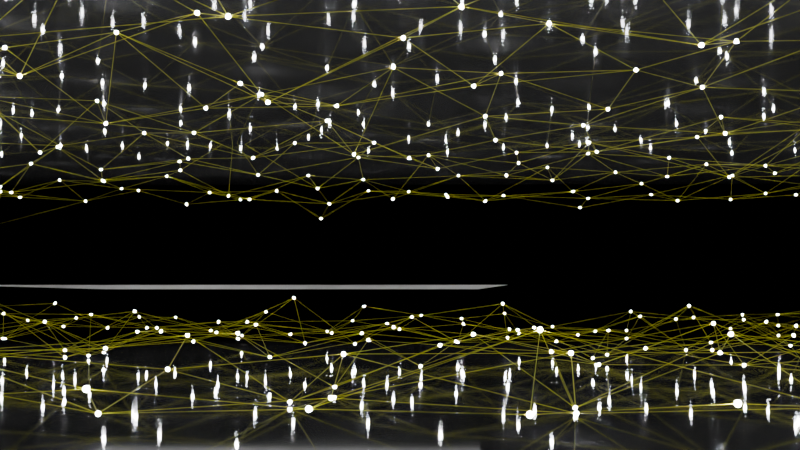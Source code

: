 # Source: gn_pt_network___v002.blend  (saved by Blender 4.1.23; exported with 4.5.12 LTS)
import bpy
from mathutils import Matrix  # noqa: F401  (used for matrix-valued properties, if any)

bpy.ops.wm.read_factory_settings(use_empty=True)
scene = bpy.context.scene
scene.name = 'Scene'

# ---- collections
col_collection = bpy.data.collections.new('Collection'); scene.collection.children.link(col_collection)

# ---- materials (node trees are filled in below, after node groups)
mat_wire = bpy.data.materials.new('wire')
mat_reflect_plane = bpy.data.materials.new('reflect plane')
mat_blue_light = bpy.data.materials.new('blue light')

# ---- node groups
ng_geometry_nodes = bpy.data.node_groups.new('Geometry Nodes', 'GeometryNodeTree')
_s = ng_geometry_nodes.interface.new_socket(name='Geometry', in_out='OUTPUT', socket_type='NodeSocketGeometry')
_s = ng_geometry_nodes.interface.new_socket(name='Geometry', in_out='INPUT', socket_type='NodeSocketGeometry')
ng_geometry_nodes.is_modifier = True
_N = ng_geometry_nodes.nodes; _L = ng_geometry_nodes.links
n0 = _N.new('NodeGroupOutput'); n0.name = 'Group Output'; n0.location = (820, 700)
n1 = _N.new('GeometryNodeMeshGrid'); n1.name = 'Grid'; n1.location = (-1700, 1000)
n1.inputs[0].default_value = 7.0
n1.inputs[1].default_value = 7.0
n1.inputs[2].default_value = 40
n1.inputs[3].default_value = 40
n2 = _N.new('GeometryNodeMeshToCurve'); n2.name = 'Mesh to Curve'; n2.location = (20, 520)
n3 = _N.new('GeometryNodeCurveToMesh'); n3.name = 'Curve to Mesh'; n3.location = (240, 520)
n4 = _N.new('GeometryNodeCurvePrimitiveCircle'); n4.name = 'Curve Circle'; n4.location = (20, 400)
n4.inputs[4].default_value = 0.0005
n5 = _N.new('GeometryNodeSetPosition'); n5.name = 'Set Position'; n5.location = (-500, 860)
n6 = _N.new('ShaderNodeCombineXYZ'); n6.name = 'Combine XYZ'; n6.location = (-720, 600)
n7 = _N.new('FunctionNodeRandomValue'); n7.name = 'Random Value'; n7.location = (-920, 460)
n7.inputs[3].default_value = 0.5
n8 = _N.new('ShaderNodeTexNoise'); n8.name = 'Noise Texture'; n8.location = (-1280, 580)
n8.inputs[2].default_value = 1.2
n9 = _N.new('ShaderNodeTexNoise'); n9.name = 'Noise Texture.001'; n9.location = (-1100, 520)
n9.inputs[2].default_value = 1.2
n10 = _N.new('GeometryNodeInstanceOnPoints'); n10.name = 'Instance on Points'; n10.location = (240, 880)
n10.width = 155
n11 = _N.new('GeometryNodeMeshUVSphere'); n11.name = 'UV Sphere'; n11.location = (-100, 800)
n11.inputs[0].default_value = 16
n11.inputs[2].default_value = 0.006
n12 = _N.new('GeometryNodeJoinGeometry'); n12.name = 'Join Geometry'; n12.location = (640, 700)
n13 = _N.new('GeometryNodeSetMaterial'); n13.name = 'Set Material'; n13.location = (60, 800)
n13.inputs[2].default_value = mat_blue_light
n14 = _N.new('GeometryNodeMergeByDistance'); n14.name = 'Merge by Distance'; n14.location = (-300, 860)
n14.inputs[2].default_value = 0.5
n15 = _N.new('ShaderNodeCombineXYZ'); n15.name = 'Combine XYZ.001'; n15.location = (-1100, 920)
n16 = _N.new('GeometryNodeInputSceneTime'); n16.name = 'Scene Time'; n16.location = (-1700, 780)
n17 = _N.new('ShaderNodeMapRange'); n17.name = 'Map Range'; n17.location = (-1500, 860)
n17.width = 165
n17.inputs[1].default_value = 250.0
n17.inputs[3].default_value = 0.3
n17.inputs[4].default_value = 0.5
n18 = _N.new('GeometryNodeSetPosition'); n18.name = 'Set Position.001'; n18.location = (-920, 1000)
n19 = _N.new('GeometryNodeSetPosition'); n19.name = 'Set Position.002'; n19.location = (-920, 840)
n20 = _N.new('ShaderNodeCombineXYZ'); n20.name = 'Combine XYZ.002'; n20.location = (-1100, 760)
n21 = _N.new('ShaderNodeMath'); n21.name = 'Math'; n21.location = (-1280, 760)
n21.operation = 'MULTIPLY'
n21.inputs[1].default_value = -1.0
n22 = _N.new('GeometryNodeJoinGeometry'); n22.name = 'Join Geometry.001'; n22.location = (-720, 860)
n23 = _N.new('GeometryNodeSetShadeSmooth'); n23.name = 'Set Shade Smooth'; n23.location = (440, 880)
n24 = _N.new('GeometryNodeSetMaterial'); n24.name = 'Set Material.001'; n24.location = (440, 520)
n24.inputs[2].default_value = mat_wire
n25 = _N.new('NodeFrame'); n25.name = 'Frame'; n25.location = (-1700, 200)
n25.width = 598
n26 = _N.new('GeometryNodeInputNamedAttribute'); n26.name = 'Named Attribute'; n26.location = (215, 520)
n26.inputs[0].default_value = 'radius'
n27 = _N.new('GeometryNodeSwitch'); n27.name = 'Switch'; n27.location = (215, 520)
n27.input_type = 'FLOAT'
n27.inputs[1].default_value = 1.0
_L.new(n14.outputs[0], n2.inputs[0])
_L.new(n2.outputs[0], n3.inputs[0])
_L.new(n4.outputs[0], n3.inputs[1])
_L.new(n22.outputs[0], n5.inputs[0])
_L.new(n6.outputs[0], n5.inputs[3])
_L.new(n7.outputs[1], n6.inputs[2])
_L.new(n8.outputs[0], n6.inputs[0])
_L.new(n9.outputs[0], n6.inputs[1])
_L.new(n23.outputs[0], n12.inputs[0])
_L.new(n24.outputs[0], n12.inputs[0])
_L.new(n12.outputs[0], n0.inputs[0])
_L.new(n13.outputs[0], n10.inputs[2])
_L.new(n5.outputs[0], n14.inputs[0])
_L.new(n14.outputs[0], n10.inputs[0])
_L.new(n16.outputs[1], n17.inputs[0])
_L.new(n17.outputs[0], n15.inputs[2])
_L.new(n11.outputs[0], n13.inputs[0])
_L.new(n1.outputs[0], n18.inputs[0])
_L.new(n15.outputs[0], n18.inputs[3])
_L.new(n17.outputs[0], n21.inputs[0])
_L.new(n21.outputs[0], n20.inputs[2])
_L.new(n20.outputs[0], n19.inputs[3])
_L.new(n1.outputs[0], n19.inputs[0])
_L.new(n18.outputs[0], n22.inputs[0])
_L.new(n19.outputs[0], n22.inputs[0])
_L.new(n10.outputs[0], n23.inputs[0])
_L.new(n3.outputs[0], n24.inputs[0])
_L.new(n26.outputs[1], n27.inputs[0])
_L.new(n26.outputs[0], n27.inputs[2])
_L.new(n27.outputs[0], n3.inputs[2])
n0.is_active_output = True

# ---- material node trees
mat_wire.use_nodes = True; mat_wire.node_tree.nodes.clear()
_N = mat_wire.node_tree.nodes; _L = mat_wire.node_tree.links
n0 = _N.new('ShaderNodeBsdfPrincipled'); n0.name = 'Principled BSDF'; n0.location = (10, 300)
n0.inputs[0].default_value = (1.0, 1.0, 0.0, 1.0)
n1 = _N.new('ShaderNodeOutputMaterial'); n1.name = 'Material Output'; n1.location = (300, 300)
_L.new(n0.outputs[0], n1.inputs[0])
n1.is_active_output = True
mat_reflect_plane.use_nodes = True; mat_reflect_plane.node_tree.nodes.clear()
_N = mat_reflect_plane.node_tree.nodes; _L = mat_reflect_plane.node_tree.links
n0 = _N.new('ShaderNodeBsdfPrincipled'); n0.name = 'Principled BSDF'; n0.location = (10, 300)
n0.inputs[0].default_value = (0.05277, 0.05277, 0.05277, 1.0)
n0.inputs[2].default_value = 0.05
n1 = _N.new('ShaderNodeOutputMaterial'); n1.name = 'Material Output'; n1.location = (300, 300)
_L.new(n0.outputs[0], n1.inputs[0])
n1.is_active_output = True
mat_blue_light.use_nodes = True; mat_blue_light.node_tree.nodes.clear()
_N = mat_blue_light.node_tree.nodes; _L = mat_blue_light.node_tree.links
n0 = _N.new('ShaderNodeBsdfPrincipled'); n0.name = 'Principled BSDF'; n0.location = (10, 300)
n0.inputs[0].default_value = (1.0, 1.0, 0.0, 1.0)
n0.inputs[28].default_value = 400.0
n1 = _N.new('ShaderNodeOutputMaterial'); n1.name = 'Material Output'; n1.location = (300, 300)
_L.new(n0.outputs[0], n1.inputs[0])
n1.is_active_output = True

# ---- world
world_world = bpy.data.worlds.new('World'); scene.world = world_world
world_world.use_nodes = True; world_world.node_tree.nodes.clear()
_N = world_world.node_tree.nodes; _L = world_world.node_tree.links
n0 = _N.new('ShaderNodeOutputWorld'); n0.name = 'World Output'; n0.location = (300, 300)
n1 = _N.new('ShaderNodeBackground'); n1.name = 'Background'; n1.location = (10, 300)
n1.inputs[0].default_value = (0.0, 0.0, 0.0, 1.0)
_L.new(n1.outputs[0], n0.inputs[0])
n0.is_active_output = True
world_world.color = (0.05088, 0.05088, 0.05088)
world_world.use_sun_shadow = False
world_world.sun_shadow_jitter_overblur = 0.0

# ---- cameras
cam_camera = bpy.data.cameras.new('Camera')
cam_camera.clip_end = 100.0
cam_camera.ortho_scale = 7.314

# ---- meshes
me_plane = bpy.data.meshes.new('Plane')
me_plane.from_pydata([(-1.0, -1.0, 0.0), (1.0, -1.0, 0.0), (-1.0, 1.0, 0.0), (1.0, 1.0, 0.0)], [], [(0, 1, 3, 2)])
_uv = me_plane.uv_layers.new(name='UVMap')
_uv.uv.foreach_set('vector', [0.0, 0.0, 1.0, 0.0, 1.0, 1.0, 0.0, 1.0])
me_plane.update()
me_plane_001 = bpy.data.meshes.new('Plane.001')
me_plane_001.from_pydata([(-1.0, -1.0, 0.0), (1.0, -1.0, 0.0), (-1.0, 1.0, 0.0), (1.0, 1.0, 0.0)], [], [(0, 1, 3, 2)])
_uv = me_plane_001.uv_layers.new(name='UVMap')
_uv.uv.foreach_set('vector', [0.0, 0.0, 1.0, 0.0, 1.0, 1.0, 0.0, 1.0])
me_plane_001.materials.append(mat_wire)
me_plane_001.update()
me_plane_002 = bpy.data.meshes.new('Plane.002')
me_plane_002.from_pydata([(-1.0, -1.0, 0.0), (1.0, -1.0, 0.0), (-1.0, 1.0, 0.0), (1.0, 1.0, 0.0)], [], [(0, 1, 3, 2)])
_uv = me_plane_002.uv_layers.new(name='UVMap')
_uv.uv.foreach_set('vector', [0.0, 0.0, 1.0, 0.0, 1.0, 1.0, 0.0, 1.0])
me_plane_002.materials.append(mat_reflect_plane)
me_plane_002.update()
me_plane_003 = bpy.data.meshes.new('Plane.003')
me_plane_003.from_pydata([(-1.0, -1.0, 0.0), (1.0, -1.0, 0.0), (-1.0, 1.0, 0.0), (1.0, 1.0, 0.0)], [], [(0, 1, 3, 2)])
_uv = me_plane_003.uv_layers.new(name='UVMap')
_uv.uv.foreach_set('vector', [0.0, 0.0, 1.0, 0.0, 1.0, 1.0, 0.0, 1.0])
me_plane_003.materials.append(mat_reflect_plane)
me_plane_003.update()

# ---- objects
ob_camera = bpy.data.objects.new('Camera', cam_camera)
ob_plane = bpy.data.objects.new('Plane', me_plane)
ob_plane_001 = bpy.data.objects.new('Plane.001', me_plane_001)
ob_plane_002 = bpy.data.objects.new('Plane.002', me_plane_002)
ob_plane_003 = bpy.data.objects.new('Plane.003', me_plane_003)

# ---- transforms, parenting, visibility, modifiers, constraints
ob_camera.location = (0.6843, -4.956, -0.04491)
ob_camera.rotation_euler = (1.636, -8.472e-06, 0.01738)
ob_camera.lock_rotations_4d = False
ob_camera.empty_display_type = 'ARROWS'
ob_camera.color = (0.0, 0.0, 0.0, 0.0)
ob_camera.display_type = 'WIRE'
ob_camera.lineart.crease_threshold = 0.0
ob_plane.location = (0.0, 0.0, 0.0)
ob_plane_001.location = (0.0, 0.0, 0.0)
_m = ob_plane_001.modifiers.new('GeometryNodes', 'NODES')
_m.node_group = ng_geometry_nodes
ob_plane_002.location = (0.0, 0.0, 0.9463)
ob_plane_002.scale = (4.791, 4.791, 4.791)
ob_plane_003.location = (0.0, 0.0, -0.4197)
ob_plane_003.scale = (4.791, 4.791, 4.791)

# ---- collection membership
col_collection.objects.link(ob_camera)
col_collection.objects.link(ob_plane)
col_collection.objects.link(ob_plane_001)
col_collection.objects.link(ob_plane_002)
col_collection.objects.link(ob_plane_003)

# ---- scene / render settings (as saved in the file)
scene.camera = ob_camera
scene.frame_start = 1; scene.frame_end = 250; scene.frame_set(1)
scene.render.engine = 'CYCLES'
scene.cycles.sampling_pattern = 'TABULATED_SOBOL'
scene.eevee.ray_tracing_options.trace_max_roughness = 0.0
bpy.context.view_layer.update()

# ---- added for rendering (the .blend has no usable light): sun
light_auto_sun = bpy.data.lights.new('AutoSun', 'SUN')
light_auto_sun.energy = 3.0
light_auto_sun.angle = 0.0523599
ob_auto_sun = bpy.data.objects.new('AutoSun', light_auto_sun)
scene.collection.objects.link(ob_auto_sun)
ob_auto_sun.rotation_euler = (0.872665, 0.174533, 0.523599)
bpy.context.view_layer.update()
